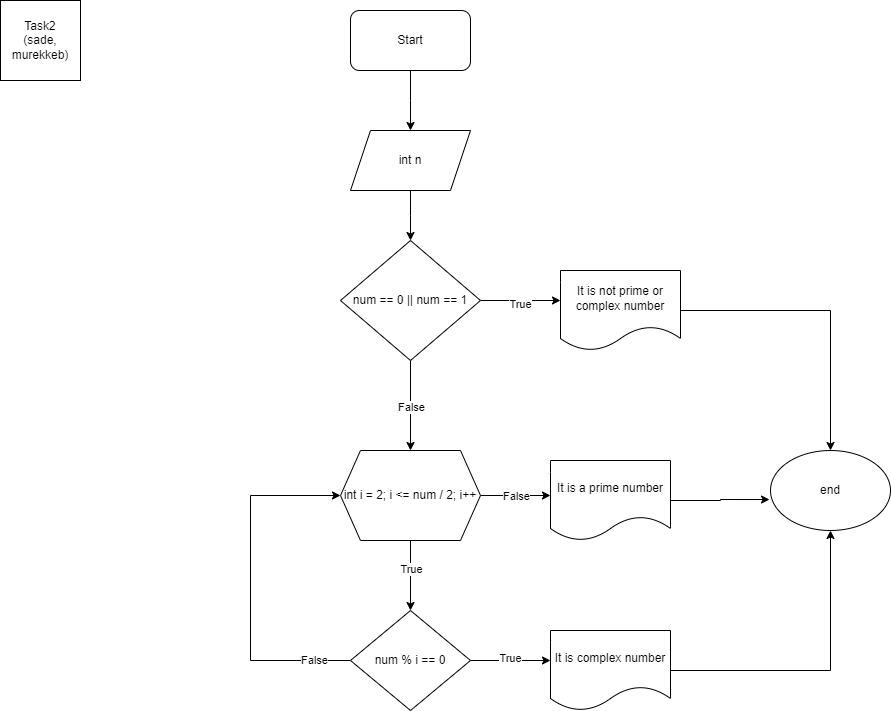

The diagram above was exported from draw.io. Its source (the exported page's mxGraphModel, read from the mxfile embedded in the PNG):
<mxGraphModel dx="880" dy="470" grid="1" gridSize="10" guides="1" tooltips="1" connect="1" arrows="1" fold="1" page="1" pageScale="1" pageWidth="827" pageHeight="1169" math="0" shadow="0">
  <root>
    <mxCell id="0" />
    <mxCell id="1" parent="0" />
    <mxCell id="kDXf1BBVbIVO4krh0uf2-1" value="Task2&lt;br&gt;(sade, murekkeb)" style="whiteSpace=wrap;html=1;aspect=fixed;" vertex="1" parent="1">
      <mxGeometry x="20" y="20" width="80" height="80" as="geometry" />
    </mxCell>
    <mxCell id="kDXf1BBVbIVO4krh0uf2-3" style="edgeStyle=orthogonalEdgeStyle;rounded=0;orthogonalLoop=1;jettySize=auto;html=1;" edge="1" parent="1" source="kDXf1BBVbIVO4krh0uf2-2">
      <mxGeometry relative="1" as="geometry">
        <mxPoint x="430" y="150" as="targetPoint" />
      </mxGeometry>
    </mxCell>
    <mxCell id="kDXf1BBVbIVO4krh0uf2-2" value="Start" style="rounded=1;whiteSpace=wrap;html=1;" vertex="1" parent="1">
      <mxGeometry x="370" y="30" width="120" height="60" as="geometry" />
    </mxCell>
    <mxCell id="kDXf1BBVbIVO4krh0uf2-5" style="edgeStyle=orthogonalEdgeStyle;rounded=0;orthogonalLoop=1;jettySize=auto;html=1;" edge="1" parent="1" source="kDXf1BBVbIVO4krh0uf2-4">
      <mxGeometry relative="1" as="geometry">
        <mxPoint x="430" y="260" as="targetPoint" />
      </mxGeometry>
    </mxCell>
    <mxCell id="kDXf1BBVbIVO4krh0uf2-4" value="int n" style="shape=parallelogram;perimeter=parallelogramPerimeter;whiteSpace=wrap;html=1;fixedSize=1;" vertex="1" parent="1">
      <mxGeometry x="370" y="150" width="120" height="60" as="geometry" />
    </mxCell>
    <mxCell id="kDXf1BBVbIVO4krh0uf2-7" style="edgeStyle=orthogonalEdgeStyle;rounded=0;orthogonalLoop=1;jettySize=auto;html=1;" edge="1" parent="1" source="kDXf1BBVbIVO4krh0uf2-6">
      <mxGeometry relative="1" as="geometry">
        <mxPoint x="580" y="320" as="targetPoint" />
      </mxGeometry>
    </mxCell>
    <mxCell id="kDXf1BBVbIVO4krh0uf2-8" value="True" style="edgeLabel;html=1;align=center;verticalAlign=middle;resizable=0;points=[];" vertex="1" connectable="0" parent="kDXf1BBVbIVO4krh0uf2-7">
      <mxGeometry x="0.0062" y="-2" relative="1" as="geometry">
        <mxPoint x="-1" y="1" as="offset" />
      </mxGeometry>
    </mxCell>
    <mxCell id="kDXf1BBVbIVO4krh0uf2-10" style="edgeStyle=orthogonalEdgeStyle;rounded=0;orthogonalLoop=1;jettySize=auto;html=1;" edge="1" parent="1" source="kDXf1BBVbIVO4krh0uf2-6">
      <mxGeometry relative="1" as="geometry">
        <mxPoint x="430" y="470" as="targetPoint" />
      </mxGeometry>
    </mxCell>
    <mxCell id="kDXf1BBVbIVO4krh0uf2-11" value="False" style="edgeLabel;html=1;align=center;verticalAlign=middle;resizable=0;points=[];" vertex="1" connectable="0" parent="kDXf1BBVbIVO4krh0uf2-10">
      <mxGeometry x="0.0277" relative="1" as="geometry">
        <mxPoint as="offset" />
      </mxGeometry>
    </mxCell>
    <mxCell id="kDXf1BBVbIVO4krh0uf2-6" value="num == 0 || num == 1" style="rhombus;whiteSpace=wrap;html=1;" vertex="1" parent="1">
      <mxGeometry x="360" y="260" width="140" height="120" as="geometry" />
    </mxCell>
    <mxCell id="wBMOOxpwlDGz9h_82jD2-3" style="edgeStyle=orthogonalEdgeStyle;rounded=0;orthogonalLoop=1;jettySize=auto;html=1;entryX=0.5;entryY=0;entryDx=0;entryDy=0;" edge="1" parent="1" source="kDXf1BBVbIVO4krh0uf2-9" target="wBMOOxpwlDGz9h_82jD2-2">
      <mxGeometry relative="1" as="geometry" />
    </mxCell>
    <mxCell id="kDXf1BBVbIVO4krh0uf2-9" value="It is not prime or complex number" style="shape=document;whiteSpace=wrap;html=1;boundedLbl=1;" vertex="1" parent="1">
      <mxGeometry x="580" y="290" width="120" height="80" as="geometry" />
    </mxCell>
    <mxCell id="kDXf1BBVbIVO4krh0uf2-15" style="edgeStyle=orthogonalEdgeStyle;rounded=0;orthogonalLoop=1;jettySize=auto;html=1;" edge="1" parent="1" source="kDXf1BBVbIVO4krh0uf2-13">
      <mxGeometry relative="1" as="geometry">
        <mxPoint x="430" y="630" as="targetPoint" />
      </mxGeometry>
    </mxCell>
    <mxCell id="kDXf1BBVbIVO4krh0uf2-19" value="True" style="edgeLabel;html=1;align=center;verticalAlign=middle;resizable=0;points=[];" vertex="1" connectable="0" parent="kDXf1BBVbIVO4krh0uf2-15">
      <mxGeometry x="-0.2057" relative="1" as="geometry">
        <mxPoint as="offset" />
      </mxGeometry>
    </mxCell>
    <mxCell id="kDXf1BBVbIVO4krh0uf2-16" style="edgeStyle=orthogonalEdgeStyle;rounded=0;orthogonalLoop=1;jettySize=auto;html=1;" edge="1" parent="1" source="kDXf1BBVbIVO4krh0uf2-13">
      <mxGeometry relative="1" as="geometry">
        <mxPoint x="570" y="515" as="targetPoint" />
      </mxGeometry>
    </mxCell>
    <mxCell id="kDXf1BBVbIVO4krh0uf2-17" value="False" style="edgeLabel;html=1;align=center;verticalAlign=middle;resizable=0;points=[];" vertex="1" connectable="0" parent="kDXf1BBVbIVO4krh0uf2-16">
      <mxGeometry x="-0.0071" relative="1" as="geometry">
        <mxPoint as="offset" />
      </mxGeometry>
    </mxCell>
    <mxCell id="kDXf1BBVbIVO4krh0uf2-13" value="int i = 2; i &amp;lt;= num / 2; i++" style="shape=hexagon;perimeter=hexagonPerimeter2;whiteSpace=wrap;html=1;fixedSize=1;" vertex="1" parent="1">
      <mxGeometry x="360" y="470" width="140" height="90" as="geometry" />
    </mxCell>
    <mxCell id="kDXf1BBVbIVO4krh0uf2-18" value="It is a prime number" style="shape=document;whiteSpace=wrap;html=1;boundedLbl=1;" vertex="1" parent="1">
      <mxGeometry x="570" y="480" width="120" height="80" as="geometry" />
    </mxCell>
    <mxCell id="kDXf1BBVbIVO4krh0uf2-21" style="edgeStyle=orthogonalEdgeStyle;rounded=0;orthogonalLoop=1;jettySize=auto;html=1;" edge="1" parent="1" source="kDXf1BBVbIVO4krh0uf2-20">
      <mxGeometry relative="1" as="geometry">
        <mxPoint x="570" y="680" as="targetPoint" />
      </mxGeometry>
    </mxCell>
    <mxCell id="kDXf1BBVbIVO4krh0uf2-23" value="True" style="edgeLabel;html=1;align=center;verticalAlign=middle;resizable=0;points=[];" vertex="1" connectable="0" parent="kDXf1BBVbIVO4krh0uf2-21">
      <mxGeometry x="-0.0311" y="3" relative="1" as="geometry">
        <mxPoint as="offset" />
      </mxGeometry>
    </mxCell>
    <mxCell id="wBMOOxpwlDGz9h_82jD2-1" style="edgeStyle=orthogonalEdgeStyle;rounded=0;orthogonalLoop=1;jettySize=auto;html=1;entryX=0;entryY=0.5;entryDx=0;entryDy=0;" edge="1" parent="1" source="kDXf1BBVbIVO4krh0uf2-20" target="kDXf1BBVbIVO4krh0uf2-13">
      <mxGeometry relative="1" as="geometry">
        <Array as="points">
          <mxPoint x="270" y="680" />
          <mxPoint x="270" y="515" />
        </Array>
      </mxGeometry>
    </mxCell>
    <mxCell id="wBMOOxpwlDGz9h_82jD2-6" value="False" style="edgeLabel;html=1;align=center;verticalAlign=middle;resizable=0;points=[];" vertex="1" connectable="0" parent="wBMOOxpwlDGz9h_82jD2-1">
      <mxGeometry x="-0.7915" y="-1" relative="1" as="geometry">
        <mxPoint as="offset" />
      </mxGeometry>
    </mxCell>
    <mxCell id="kDXf1BBVbIVO4krh0uf2-20" value="num % i == 0" style="rhombus;whiteSpace=wrap;html=1;" vertex="1" parent="1">
      <mxGeometry x="370" y="630" width="120" height="100" as="geometry" />
    </mxCell>
    <mxCell id="wBMOOxpwlDGz9h_82jD2-4" style="edgeStyle=orthogonalEdgeStyle;rounded=0;orthogonalLoop=1;jettySize=auto;html=1;entryX=0.5;entryY=1;entryDx=0;entryDy=0;" edge="1" parent="1" source="kDXf1BBVbIVO4krh0uf2-22" target="wBMOOxpwlDGz9h_82jD2-2">
      <mxGeometry relative="1" as="geometry" />
    </mxCell>
    <mxCell id="kDXf1BBVbIVO4krh0uf2-22" value="It is complex number" style="shape=document;whiteSpace=wrap;html=1;boundedLbl=1;" vertex="1" parent="1">
      <mxGeometry x="570" y="650" width="120" height="80" as="geometry" />
    </mxCell>
    <mxCell id="wBMOOxpwlDGz9h_82jD2-2" value="end" style="ellipse;whiteSpace=wrap;html=1;" vertex="1" parent="1">
      <mxGeometry x="790" y="470" width="120" height="80" as="geometry" />
    </mxCell>
    <mxCell id="wBMOOxpwlDGz9h_82jD2-5" style="edgeStyle=orthogonalEdgeStyle;rounded=0;orthogonalLoop=1;jettySize=auto;html=1;entryX=-0.008;entryY=0.613;entryDx=0;entryDy=0;entryPerimeter=0;" edge="1" parent="1" source="kDXf1BBVbIVO4krh0uf2-18" target="wBMOOxpwlDGz9h_82jD2-2">
      <mxGeometry relative="1" as="geometry" />
    </mxCell>
  </root>
</mxGraphModel>